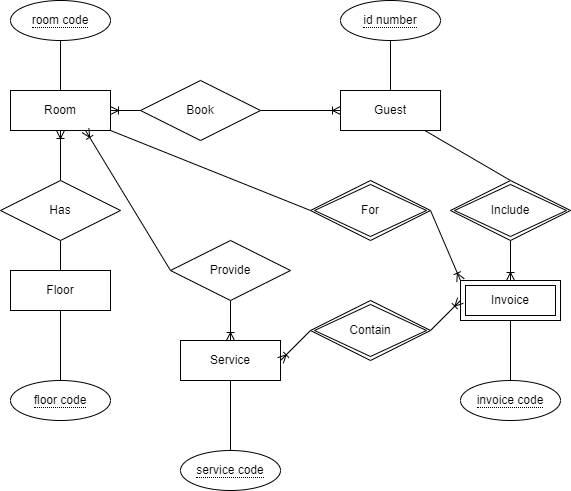

The diagram above was exported from draw.io. Its source (the exported page's mxGraphModel, read from the mxfile embedded in the PNG):
<mxGraphModel dx="1050" dy="557" grid="1" gridSize="10" guides="1" tooltips="1" connect="1" arrows="1" fold="1" page="1" pageScale="1" pageWidth="850" pageHeight="1100" math="0" shadow="0" extFonts="Permanent Marker^https://fonts.googleapis.com/css?family=Permanent+Marker">
  <root>
    <mxCell id="0" />
    <mxCell id="1" parent="0" />
    <mxCell id="EXvqTBzYefHru4ybUDsx-3" style="rounded=0;orthogonalLoop=1;jettySize=auto;html=1;entryX=0.5;entryY=1;entryDx=0;entryDy=0;endArrow=none;endFill=0;" edge="1" parent="1" source="EXvqTBzYefHru4ybUDsx-1" target="EXvqTBzYefHru4ybUDsx-2">
      <mxGeometry relative="1" as="geometry" />
    </mxCell>
    <mxCell id="EXvqTBzYefHru4ybUDsx-1" value="Room" style="whiteSpace=wrap;html=1;align=center;" vertex="1" parent="1">
      <mxGeometry x="90" y="100" width="100" height="40" as="geometry" />
    </mxCell>
    <mxCell id="EXvqTBzYefHru4ybUDsx-2" value="&lt;span style=&quot;border-bottom: 1px dotted&quot;&gt;room code&lt;/span&gt;" style="ellipse;whiteSpace=wrap;html=1;align=center;" vertex="1" parent="1">
      <mxGeometry x="90" y="10" width="100" height="40" as="geometry" />
    </mxCell>
    <mxCell id="EXvqTBzYefHru4ybUDsx-4" style="rounded=0;orthogonalLoop=1;jettySize=auto;html=1;entryX=0.5;entryY=0;entryDx=0;entryDy=0;endArrow=none;endFill=0;" edge="1" source="EXvqTBzYefHru4ybUDsx-5" target="EXvqTBzYefHru4ybUDsx-6" parent="1">
      <mxGeometry relative="1" as="geometry" />
    </mxCell>
    <mxCell id="EXvqTBzYefHru4ybUDsx-20" style="rounded=0;orthogonalLoop=1;jettySize=auto;html=1;entryX=0.5;entryY=1;entryDx=0;entryDy=0;endArrow=none;endFill=0;" edge="1" parent="1" source="EXvqTBzYefHru4ybUDsx-5" target="EXvqTBzYefHru4ybUDsx-19">
      <mxGeometry relative="1" as="geometry" />
    </mxCell>
    <mxCell id="EXvqTBzYefHru4ybUDsx-5" value="Floor" style="whiteSpace=wrap;html=1;align=center;" vertex="1" parent="1">
      <mxGeometry x="90" y="280" width="100" height="40" as="geometry" />
    </mxCell>
    <mxCell id="EXvqTBzYefHru4ybUDsx-6" value="&lt;span style=&quot;border-bottom: 1px dotted&quot;&gt;floor code&lt;/span&gt;" style="ellipse;whiteSpace=wrap;html=1;align=center;" vertex="1" parent="1">
      <mxGeometry x="90" y="390" width="100" height="40" as="geometry" />
    </mxCell>
    <mxCell id="EXvqTBzYefHru4ybUDsx-7" style="rounded=0;orthogonalLoop=1;jettySize=auto;html=1;entryX=0.5;entryY=1;entryDx=0;entryDy=0;endArrow=none;endFill=0;" edge="1" source="EXvqTBzYefHru4ybUDsx-8" target="EXvqTBzYefHru4ybUDsx-9" parent="1">
      <mxGeometry relative="1" as="geometry" />
    </mxCell>
    <mxCell id="EXvqTBzYefHru4ybUDsx-31" style="rounded=0;orthogonalLoop=1;jettySize=auto;html=1;entryX=0.5;entryY=0;entryDx=0;entryDy=0;endArrow=none;endFill=0;" edge="1" parent="1" source="EXvqTBzYefHru4ybUDsx-8" target="EXvqTBzYefHru4ybUDsx-30">
      <mxGeometry relative="1" as="geometry" />
    </mxCell>
    <mxCell id="EXvqTBzYefHru4ybUDsx-8" value="Guest" style="whiteSpace=wrap;html=1;align=center;" vertex="1" parent="1">
      <mxGeometry x="420" y="100" width="100" height="40" as="geometry" />
    </mxCell>
    <mxCell id="EXvqTBzYefHru4ybUDsx-9" value="&lt;span style=&quot;border-bottom: 1px dotted&quot;&gt;id number&lt;/span&gt;" style="ellipse;whiteSpace=wrap;html=1;align=center;" vertex="1" parent="1">
      <mxGeometry x="420" y="10" width="100" height="40" as="geometry" />
    </mxCell>
    <mxCell id="EXvqTBzYefHru4ybUDsx-10" style="rounded=0;orthogonalLoop=1;jettySize=auto;html=1;entryX=0.5;entryY=0;entryDx=0;entryDy=0;endArrow=none;endFill=0;" edge="1" source="EXvqTBzYefHru4ybUDsx-11" target="EXvqTBzYefHru4ybUDsx-12" parent="1">
      <mxGeometry relative="1" as="geometry" />
    </mxCell>
    <mxCell id="EXvqTBzYefHru4ybUDsx-11" value="Service" style="whiteSpace=wrap;html=1;align=center;" vertex="1" parent="1">
      <mxGeometry x="260" y="350" width="100" height="40" as="geometry" />
    </mxCell>
    <mxCell id="EXvqTBzYefHru4ybUDsx-12" value="&lt;span style=&quot;border-bottom: 1px dotted&quot;&gt;service code&lt;/span&gt;" style="ellipse;whiteSpace=wrap;html=1;align=center;" vertex="1" parent="1">
      <mxGeometry x="260" y="460" width="100" height="40" as="geometry" />
    </mxCell>
    <mxCell id="EXvqTBzYefHru4ybUDsx-18" style="rounded=0;orthogonalLoop=1;jettySize=auto;html=1;entryX=0.5;entryY=0;entryDx=0;entryDy=0;endArrow=none;endFill=0;" edge="1" parent="1" source="EXvqTBzYefHru4ybUDsx-16" target="EXvqTBzYefHru4ybUDsx-17">
      <mxGeometry relative="1" as="geometry" />
    </mxCell>
    <mxCell id="EXvqTBzYefHru4ybUDsx-16" value="Invoice" style="shape=ext;margin=3;double=1;whiteSpace=wrap;html=1;align=center;" vertex="1" parent="1">
      <mxGeometry x="540" y="290" width="100" height="40" as="geometry" />
    </mxCell>
    <mxCell id="EXvqTBzYefHru4ybUDsx-17" value="&lt;span style=&quot;border-bottom: 1px dotted&quot;&gt;invoice code&lt;/span&gt;" style="ellipse;whiteSpace=wrap;html=1;align=center;" vertex="1" parent="1">
      <mxGeometry x="540" y="390" width="100" height="40" as="geometry" />
    </mxCell>
    <mxCell id="EXvqTBzYefHru4ybUDsx-21" style="rounded=0;orthogonalLoop=1;jettySize=auto;html=1;exitX=0.5;exitY=0;exitDx=0;exitDy=0;entryX=0.5;entryY=1;entryDx=0;entryDy=0;endArrow=ERoneToMany;endFill=0;" edge="1" parent="1" source="EXvqTBzYefHru4ybUDsx-19" target="EXvqTBzYefHru4ybUDsx-1">
      <mxGeometry relative="1" as="geometry">
        <mxPoint x="140" y="150" as="targetPoint" />
      </mxGeometry>
    </mxCell>
    <mxCell id="EXvqTBzYefHru4ybUDsx-19" value="Has" style="shape=rhombus;perimeter=rhombusPerimeter;whiteSpace=wrap;html=1;align=center;" vertex="1" parent="1">
      <mxGeometry x="80" y="190" width="120" height="60" as="geometry" />
    </mxCell>
    <mxCell id="EXvqTBzYefHru4ybUDsx-24" style="rounded=0;orthogonalLoop=1;jettySize=auto;html=1;exitX=0;exitY=0.5;exitDx=0;exitDy=0;entryX=1;entryY=0.5;entryDx=0;entryDy=0;endArrow=ERoneToMany;endFill=0;" edge="1" parent="1" source="EXvqTBzYefHru4ybUDsx-23" target="EXvqTBzYefHru4ybUDsx-1">
      <mxGeometry relative="1" as="geometry" />
    </mxCell>
    <mxCell id="EXvqTBzYefHru4ybUDsx-25" style="edgeStyle=orthogonalEdgeStyle;rounded=0;orthogonalLoop=1;jettySize=auto;html=1;exitX=1;exitY=0.5;exitDx=0;exitDy=0;entryX=0;entryY=0.5;entryDx=0;entryDy=0;endArrow=ERoneToMany;endFill=0;" edge="1" parent="1" source="EXvqTBzYefHru4ybUDsx-23" target="EXvqTBzYefHru4ybUDsx-8">
      <mxGeometry relative="1" as="geometry" />
    </mxCell>
    <mxCell id="EXvqTBzYefHru4ybUDsx-23" value="Book" style="shape=rhombus;perimeter=rhombusPerimeter;whiteSpace=wrap;html=1;align=center;" vertex="1" parent="1">
      <mxGeometry x="220" y="90" width="120" height="60" as="geometry" />
    </mxCell>
    <mxCell id="EXvqTBzYefHru4ybUDsx-28" style="rounded=0;orthogonalLoop=1;jettySize=auto;html=1;exitX=0;exitY=0.5;exitDx=0;exitDy=0;entryX=0.75;entryY=1;entryDx=0;entryDy=0;endArrow=ERoneToMany;endFill=0;" edge="1" parent="1" source="EXvqTBzYefHru4ybUDsx-26" target="EXvqTBzYefHru4ybUDsx-1">
      <mxGeometry relative="1" as="geometry" />
    </mxCell>
    <mxCell id="EXvqTBzYefHru4ybUDsx-29" style="edgeStyle=orthogonalEdgeStyle;rounded=0;orthogonalLoop=1;jettySize=auto;html=1;entryX=0.5;entryY=0;entryDx=0;entryDy=0;endArrow=ERoneToMany;endFill=0;" edge="1" parent="1" source="EXvqTBzYefHru4ybUDsx-26" target="EXvqTBzYefHru4ybUDsx-11">
      <mxGeometry relative="1" as="geometry" />
    </mxCell>
    <mxCell id="EXvqTBzYefHru4ybUDsx-26" value="Provide" style="shape=rhombus;perimeter=rhombusPerimeter;whiteSpace=wrap;html=1;align=center;" vertex="1" parent="1">
      <mxGeometry x="250" y="250" width="120" height="60" as="geometry" />
    </mxCell>
    <mxCell id="EXvqTBzYefHru4ybUDsx-32" style="edgeStyle=orthogonalEdgeStyle;rounded=0;orthogonalLoop=1;jettySize=auto;html=1;exitX=0.5;exitY=1;exitDx=0;exitDy=0;endArrow=ERoneToMany;endFill=0;" edge="1" parent="1" source="EXvqTBzYefHru4ybUDsx-30" target="EXvqTBzYefHru4ybUDsx-16">
      <mxGeometry relative="1" as="geometry" />
    </mxCell>
    <mxCell id="EXvqTBzYefHru4ybUDsx-30" value="Include" style="shape=rhombus;double=1;perimeter=rhombusPerimeter;whiteSpace=wrap;html=1;align=center;" vertex="1" parent="1">
      <mxGeometry x="530" y="190" width="120" height="60" as="geometry" />
    </mxCell>
    <mxCell id="EXvqTBzYefHru4ybUDsx-34" style="rounded=0;orthogonalLoop=1;jettySize=auto;html=1;exitX=0;exitY=0.5;exitDx=0;exitDy=0;entryX=1;entryY=1;entryDx=0;entryDy=0;endArrow=none;endFill=0;" edge="1" parent="1" source="EXvqTBzYefHru4ybUDsx-33" target="EXvqTBzYefHru4ybUDsx-1">
      <mxGeometry relative="1" as="geometry" />
    </mxCell>
    <mxCell id="EXvqTBzYefHru4ybUDsx-35" style="rounded=0;orthogonalLoop=1;jettySize=auto;html=1;exitX=1;exitY=0.5;exitDx=0;exitDy=0;entryX=0;entryY=0;entryDx=0;entryDy=0;endArrow=ERoneToMany;endFill=0;" edge="1" parent="1" source="EXvqTBzYefHru4ybUDsx-33" target="EXvqTBzYefHru4ybUDsx-16">
      <mxGeometry relative="1" as="geometry" />
    </mxCell>
    <mxCell id="EXvqTBzYefHru4ybUDsx-33" value="For" style="shape=rhombus;double=1;perimeter=rhombusPerimeter;whiteSpace=wrap;html=1;align=center;" vertex="1" parent="1">
      <mxGeometry x="390" y="190" width="120" height="60" as="geometry" />
    </mxCell>
    <mxCell id="EXvqTBzYefHru4ybUDsx-37" style="rounded=0;orthogonalLoop=1;jettySize=auto;html=1;exitX=0;exitY=0.5;exitDx=0;exitDy=0;entryX=1;entryY=0.5;entryDx=0;entryDy=0;endArrow=ERoneToMany;endFill=0;" edge="1" parent="1" source="EXvqTBzYefHru4ybUDsx-36" target="EXvqTBzYefHru4ybUDsx-11">
      <mxGeometry relative="1" as="geometry" />
    </mxCell>
    <mxCell id="EXvqTBzYefHru4ybUDsx-38" style="rounded=0;orthogonalLoop=1;jettySize=auto;html=1;exitX=1;exitY=0.5;exitDx=0;exitDy=0;entryX=0;entryY=0.5;entryDx=0;entryDy=0;endArrow=ERoneToMany;endFill=0;" edge="1" parent="1" source="EXvqTBzYefHru4ybUDsx-36" target="EXvqTBzYefHru4ybUDsx-16">
      <mxGeometry relative="1" as="geometry" />
    </mxCell>
    <mxCell id="EXvqTBzYefHru4ybUDsx-36" value="Contain" style="shape=rhombus;double=1;perimeter=rhombusPerimeter;whiteSpace=wrap;html=1;align=center;" vertex="1" parent="1">
      <mxGeometry x="390" y="310" width="120" height="60" as="geometry" />
    </mxCell>
  </root>
</mxGraphModel>